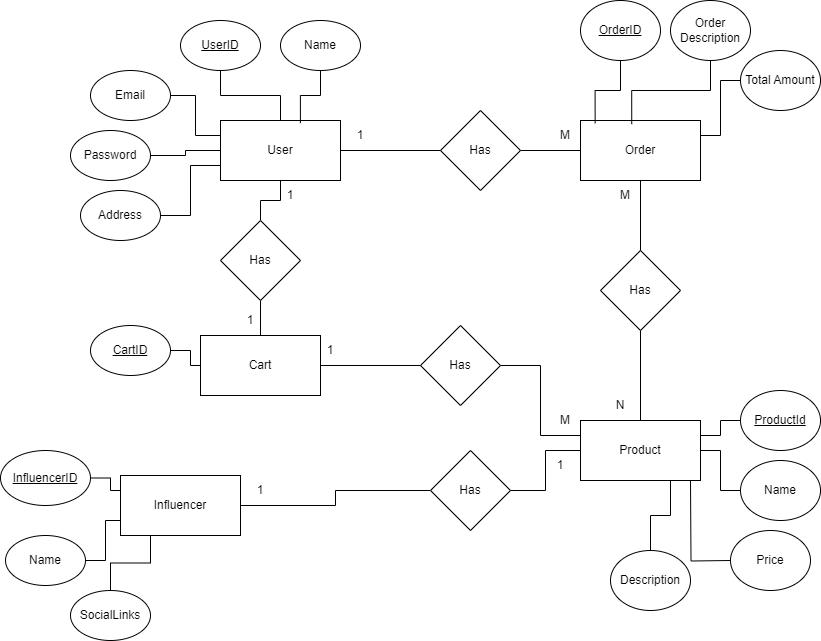

The diagram above was exported from draw.io. Its source (the exported page's mxGraphModel, read from the mxfile embedded in the PNG):
<mxGraphModel dx="2079" dy="634" grid="1" gridSize="10" guides="1" tooltips="1" connect="1" arrows="1" fold="1" page="1" pageScale="1" pageWidth="850" pageHeight="1100" math="0" shadow="0">
  <root>
    <mxCell id="0" />
    <mxCell id="1" parent="0" />
    <mxCell id="s6XJFFwdHzFPrmjhseMO-20" value="" style="edgeStyle=orthogonalEdgeStyle;rounded=0;orthogonalLoop=1;jettySize=auto;html=1;endArrow=none;endFill=0;" edge="1" parent="1" source="s6XJFFwdHzFPrmjhseMO-1" target="s6XJFFwdHzFPrmjhseMO-19">
      <mxGeometry relative="1" as="geometry" />
    </mxCell>
    <mxCell id="s6XJFFwdHzFPrmjhseMO-1" value="User" style="rounded=0;whiteSpace=wrap;html=1;" vertex="1" parent="1">
      <mxGeometry x="80" y="140" width="120" height="60" as="geometry" />
    </mxCell>
    <mxCell id="s6XJFFwdHzFPrmjhseMO-7" value="" style="edgeStyle=orthogonalEdgeStyle;rounded=0;orthogonalLoop=1;jettySize=auto;html=1;endArrow=none;endFill=0;" edge="1" parent="1" source="s6XJFFwdHzFPrmjhseMO-6" target="s6XJFFwdHzFPrmjhseMO-1">
      <mxGeometry relative="1" as="geometry" />
    </mxCell>
    <mxCell id="s6XJFFwdHzFPrmjhseMO-6" value="&lt;u&gt;UserID&lt;/u&gt;" style="ellipse;whiteSpace=wrap;html=1;" vertex="1" parent="1">
      <mxGeometry x="40" y="40" width="80" height="50" as="geometry" />
    </mxCell>
    <mxCell id="s6XJFFwdHzFPrmjhseMO-9" value="Name" style="ellipse;whiteSpace=wrap;html=1;" vertex="1" parent="1">
      <mxGeometry x="140" y="40" width="80" height="50" as="geometry" />
    </mxCell>
    <mxCell id="s6XJFFwdHzFPrmjhseMO-11" style="edgeStyle=orthogonalEdgeStyle;rounded=0;orthogonalLoop=1;jettySize=auto;html=1;entryX=0.666;entryY=0.044;entryDx=0;entryDy=0;entryPerimeter=0;endArrow=none;endFill=0;" edge="1" parent="1" source="s6XJFFwdHzFPrmjhseMO-9" target="s6XJFFwdHzFPrmjhseMO-1">
      <mxGeometry relative="1" as="geometry" />
    </mxCell>
    <mxCell id="s6XJFFwdHzFPrmjhseMO-13" style="edgeStyle=orthogonalEdgeStyle;rounded=0;orthogonalLoop=1;jettySize=auto;html=1;entryX=0;entryY=0.25;entryDx=0;entryDy=0;endArrow=none;endFill=0;" edge="1" parent="1" source="s6XJFFwdHzFPrmjhseMO-12" target="s6XJFFwdHzFPrmjhseMO-1">
      <mxGeometry relative="1" as="geometry" />
    </mxCell>
    <mxCell id="s6XJFFwdHzFPrmjhseMO-12" value="Email" style="ellipse;whiteSpace=wrap;html=1;" vertex="1" parent="1">
      <mxGeometry x="-50" y="90" width="80" height="50" as="geometry" />
    </mxCell>
    <mxCell id="s6XJFFwdHzFPrmjhseMO-15" style="edgeStyle=orthogonalEdgeStyle;rounded=0;orthogonalLoop=1;jettySize=auto;html=1;entryX=0;entryY=0.5;entryDx=0;entryDy=0;endArrow=none;endFill=0;" edge="1" parent="1" source="s6XJFFwdHzFPrmjhseMO-14" target="s6XJFFwdHzFPrmjhseMO-1">
      <mxGeometry relative="1" as="geometry" />
    </mxCell>
    <mxCell id="s6XJFFwdHzFPrmjhseMO-14" value="Password" style="ellipse;whiteSpace=wrap;html=1;" vertex="1" parent="1">
      <mxGeometry x="-70" y="150" width="80" height="50" as="geometry" />
    </mxCell>
    <mxCell id="s6XJFFwdHzFPrmjhseMO-18" style="edgeStyle=orthogonalEdgeStyle;rounded=0;orthogonalLoop=1;jettySize=auto;html=1;entryX=0;entryY=0.75;entryDx=0;entryDy=0;endArrow=none;endFill=0;" edge="1" parent="1" source="s6XJFFwdHzFPrmjhseMO-17" target="s6XJFFwdHzFPrmjhseMO-1">
      <mxGeometry relative="1" as="geometry" />
    </mxCell>
    <mxCell id="s6XJFFwdHzFPrmjhseMO-17" value="&lt;font face=&quot;Helvetica&quot;&gt;Address&lt;/font&gt;" style="ellipse;whiteSpace=wrap;html=1;" vertex="1" parent="1">
      <mxGeometry x="-60" y="210" width="80" height="50" as="geometry" />
    </mxCell>
    <mxCell id="s6XJFFwdHzFPrmjhseMO-22" value="" style="edgeStyle=orthogonalEdgeStyle;rounded=0;orthogonalLoop=1;jettySize=auto;html=1;endArrow=none;endFill=0;" edge="1" parent="1" source="s6XJFFwdHzFPrmjhseMO-19" target="s6XJFFwdHzFPrmjhseMO-21">
      <mxGeometry relative="1" as="geometry" />
    </mxCell>
    <mxCell id="s6XJFFwdHzFPrmjhseMO-19" value="Has" style="rhombus;whiteSpace=wrap;html=1;rounded=0;" vertex="1" parent="1">
      <mxGeometry x="300" y="130" width="80" height="80" as="geometry" />
    </mxCell>
    <mxCell id="s6XJFFwdHzFPrmjhseMO-31" value="" style="edgeStyle=orthogonalEdgeStyle;rounded=0;orthogonalLoop=1;jettySize=auto;html=1;endArrow=none;endFill=0;" edge="1" parent="1" source="s6XJFFwdHzFPrmjhseMO-21" target="s6XJFFwdHzFPrmjhseMO-30">
      <mxGeometry relative="1" as="geometry" />
    </mxCell>
    <mxCell id="s6XJFFwdHzFPrmjhseMO-21" value="Order" style="whiteSpace=wrap;html=1;rounded=0;" vertex="1" parent="1">
      <mxGeometry x="440" y="140" width="120" height="60" as="geometry" />
    </mxCell>
    <mxCell id="s6XJFFwdHzFPrmjhseMO-23" value="&lt;u&gt;OrderID&lt;/u&gt;" style="ellipse;whiteSpace=wrap;html=1;" vertex="1" parent="1">
      <mxGeometry x="440" y="20" width="80" height="60" as="geometry" />
    </mxCell>
    <mxCell id="s6XJFFwdHzFPrmjhseMO-24" value="Order Description" style="ellipse;whiteSpace=wrap;html=1;" vertex="1" parent="1">
      <mxGeometry x="530" y="20" width="80" height="60" as="geometry" />
    </mxCell>
    <mxCell id="s6XJFFwdHzFPrmjhseMO-25" style="edgeStyle=orthogonalEdgeStyle;rounded=0;orthogonalLoop=1;jettySize=auto;html=1;entryX=0.122;entryY=0.046;entryDx=0;entryDy=0;entryPerimeter=0;endArrow=none;endFill=0;" edge="1" parent="1" source="s6XJFFwdHzFPrmjhseMO-23" target="s6XJFFwdHzFPrmjhseMO-21">
      <mxGeometry relative="1" as="geometry" />
    </mxCell>
    <mxCell id="s6XJFFwdHzFPrmjhseMO-26" style="edgeStyle=orthogonalEdgeStyle;rounded=0;orthogonalLoop=1;jettySize=auto;html=1;entryX=0.427;entryY=0.061;entryDx=0;entryDy=0;entryPerimeter=0;endArrow=none;endFill=0;" edge="1" parent="1" source="s6XJFFwdHzFPrmjhseMO-24" target="s6XJFFwdHzFPrmjhseMO-21">
      <mxGeometry relative="1" as="geometry" />
    </mxCell>
    <mxCell id="s6XJFFwdHzFPrmjhseMO-28" style="edgeStyle=orthogonalEdgeStyle;rounded=0;orthogonalLoop=1;jettySize=auto;html=1;entryX=1;entryY=0.25;entryDx=0;entryDy=0;endArrow=none;endFill=0;" edge="1" parent="1" source="s6XJFFwdHzFPrmjhseMO-27" target="s6XJFFwdHzFPrmjhseMO-21">
      <mxGeometry relative="1" as="geometry" />
    </mxCell>
    <mxCell id="s6XJFFwdHzFPrmjhseMO-27" value="Total Amount" style="ellipse;whiteSpace=wrap;html=1;" vertex="1" parent="1">
      <mxGeometry x="600" y="70" width="80" height="60" as="geometry" />
    </mxCell>
    <mxCell id="s6XJFFwdHzFPrmjhseMO-33" value="" style="edgeStyle=orthogonalEdgeStyle;rounded=0;orthogonalLoop=1;jettySize=auto;html=1;endArrow=none;endFill=0;" edge="1" parent="1" source="s6XJFFwdHzFPrmjhseMO-30" target="s6XJFFwdHzFPrmjhseMO-32">
      <mxGeometry relative="1" as="geometry" />
    </mxCell>
    <mxCell id="s6XJFFwdHzFPrmjhseMO-30" value="Has" style="rhombus;whiteSpace=wrap;html=1;rounded=0;" vertex="1" parent="1">
      <mxGeometry x="460" y="270" width="80" height="80" as="geometry" />
    </mxCell>
    <mxCell id="s6XJFFwdHzFPrmjhseMO-32" value="Product" style="whiteSpace=wrap;html=1;rounded=0;" vertex="1" parent="1">
      <mxGeometry x="440" y="440" width="120" height="60" as="geometry" />
    </mxCell>
    <mxCell id="s6XJFFwdHzFPrmjhseMO-36" style="edgeStyle=orthogonalEdgeStyle;rounded=0;orthogonalLoop=1;jettySize=auto;html=1;entryX=1;entryY=0.25;entryDx=0;entryDy=0;endArrow=none;endFill=0;" edge="1" parent="1" source="s6XJFFwdHzFPrmjhseMO-34" target="s6XJFFwdHzFPrmjhseMO-32">
      <mxGeometry relative="1" as="geometry" />
    </mxCell>
    <mxCell id="s6XJFFwdHzFPrmjhseMO-34" value="&lt;u&gt;ProductId&lt;/u&gt;" style="ellipse;whiteSpace=wrap;html=1;" vertex="1" parent="1">
      <mxGeometry x="600" y="410" width="80" height="60" as="geometry" />
    </mxCell>
    <mxCell id="s6XJFFwdHzFPrmjhseMO-37" style="edgeStyle=orthogonalEdgeStyle;rounded=0;orthogonalLoop=1;jettySize=auto;html=1;entryX=1;entryY=0.5;entryDx=0;entryDy=0;endArrow=none;endFill=0;" edge="1" parent="1" source="s6XJFFwdHzFPrmjhseMO-35" target="s6XJFFwdHzFPrmjhseMO-32">
      <mxGeometry relative="1" as="geometry" />
    </mxCell>
    <mxCell id="s6XJFFwdHzFPrmjhseMO-35" value="Name" style="ellipse;whiteSpace=wrap;html=1;" vertex="1" parent="1">
      <mxGeometry x="600" y="480" width="80" height="60" as="geometry" />
    </mxCell>
    <mxCell id="s6XJFFwdHzFPrmjhseMO-40" style="edgeStyle=orthogonalEdgeStyle;rounded=0;orthogonalLoop=1;jettySize=auto;html=1;entryX=1;entryY=1;entryDx=0;entryDy=0;endArrow=none;endFill=0;" edge="1" parent="1">
      <mxGeometry relative="1" as="geometry">
        <mxPoint x="590" y="580" as="sourcePoint" />
        <mxPoint x="550" y="500" as="targetPoint" />
      </mxGeometry>
    </mxCell>
    <mxCell id="s6XJFFwdHzFPrmjhseMO-38" value="Price" style="ellipse;whiteSpace=wrap;html=1;" vertex="1" parent="1">
      <mxGeometry x="590" y="550" width="80" height="60" as="geometry" />
    </mxCell>
    <mxCell id="s6XJFFwdHzFPrmjhseMO-41" style="edgeStyle=orthogonalEdgeStyle;rounded=0;orthogonalLoop=1;jettySize=auto;html=1;entryX=0.75;entryY=1;entryDx=0;entryDy=0;endArrow=none;endFill=0;" edge="1" parent="1" source="s6XJFFwdHzFPrmjhseMO-39" target="s6XJFFwdHzFPrmjhseMO-32">
      <mxGeometry relative="1" as="geometry" />
    </mxCell>
    <mxCell id="s6XJFFwdHzFPrmjhseMO-39" value="Description" style="ellipse;whiteSpace=wrap;html=1;" vertex="1" parent="1">
      <mxGeometry x="470" y="570" width="80" height="60" as="geometry" />
    </mxCell>
    <mxCell id="s6XJFFwdHzFPrmjhseMO-52" value="" style="edgeStyle=orthogonalEdgeStyle;rounded=0;orthogonalLoop=1;jettySize=auto;html=1;endArrow=none;endFill=0;" edge="1" parent="1" source="s6XJFFwdHzFPrmjhseMO-43" target="s6XJFFwdHzFPrmjhseMO-51">
      <mxGeometry relative="1" as="geometry" />
    </mxCell>
    <mxCell id="s6XJFFwdHzFPrmjhseMO-43" value="Influencer" style="rounded=0;whiteSpace=wrap;html=1;" vertex="1" parent="1">
      <mxGeometry x="-20" y="495" width="120" height="60" as="geometry" />
    </mxCell>
    <mxCell id="s6XJFFwdHzFPrmjhseMO-45" style="edgeStyle=orthogonalEdgeStyle;rounded=0;orthogonalLoop=1;jettySize=auto;html=1;entryX=0;entryY=0.25;entryDx=0;entryDy=0;endArrow=none;endFill=0;" edge="1" parent="1" source="s6XJFFwdHzFPrmjhseMO-44" target="s6XJFFwdHzFPrmjhseMO-43">
      <mxGeometry relative="1" as="geometry" />
    </mxCell>
    <mxCell id="s6XJFFwdHzFPrmjhseMO-44" value="&lt;code&gt;&lt;font face=&quot;Helvetica&quot;&gt;&lt;u&gt;InfluencerID&lt;/u&gt;&lt;/font&gt;&lt;/code&gt;" style="ellipse;whiteSpace=wrap;html=1;" vertex="1" parent="1">
      <mxGeometry x="-140" y="470" width="90" height="55" as="geometry" />
    </mxCell>
    <mxCell id="s6XJFFwdHzFPrmjhseMO-49" style="edgeStyle=orthogonalEdgeStyle;rounded=0;orthogonalLoop=1;jettySize=auto;html=1;entryX=0;entryY=0.75;entryDx=0;entryDy=0;endArrow=none;endFill=0;" edge="1" parent="1" source="s6XJFFwdHzFPrmjhseMO-47" target="s6XJFFwdHzFPrmjhseMO-43">
      <mxGeometry relative="1" as="geometry" />
    </mxCell>
    <mxCell id="s6XJFFwdHzFPrmjhseMO-47" value="&lt;font face=&quot;Helvetica&quot;&gt;Name&lt;/font&gt;" style="ellipse;whiteSpace=wrap;html=1;" vertex="1" parent="1">
      <mxGeometry x="-135" y="555" width="80" height="50" as="geometry" />
    </mxCell>
    <mxCell id="s6XJFFwdHzFPrmjhseMO-50" style="edgeStyle=orthogonalEdgeStyle;rounded=0;orthogonalLoop=1;jettySize=auto;html=1;entryX=0.25;entryY=1;entryDx=0;entryDy=0;endArrow=none;endFill=0;" edge="1" parent="1" source="s6XJFFwdHzFPrmjhseMO-48" target="s6XJFFwdHzFPrmjhseMO-43">
      <mxGeometry relative="1" as="geometry" />
    </mxCell>
    <mxCell id="s6XJFFwdHzFPrmjhseMO-48" value="&lt;font face=&quot;Helvetica&quot;&gt;SocialLinks&lt;/font&gt;" style="ellipse;whiteSpace=wrap;html=1;" vertex="1" parent="1">
      <mxGeometry x="-70" y="610" width="80" height="50" as="geometry" />
    </mxCell>
    <mxCell id="s6XJFFwdHzFPrmjhseMO-53" value="" style="edgeStyle=orthogonalEdgeStyle;rounded=0;orthogonalLoop=1;jettySize=auto;html=1;endArrow=none;endFill=0;" edge="1" parent="1" source="s6XJFFwdHzFPrmjhseMO-51" target="s6XJFFwdHzFPrmjhseMO-32">
      <mxGeometry relative="1" as="geometry" />
    </mxCell>
    <mxCell id="s6XJFFwdHzFPrmjhseMO-51" value="Has" style="rhombus;whiteSpace=wrap;html=1;rounded=0;" vertex="1" parent="1">
      <mxGeometry x="290" y="470" width="80" height="80" as="geometry" />
    </mxCell>
    <mxCell id="s6XJFFwdHzFPrmjhseMO-54" value="1" style="text;html=1;align=center;verticalAlign=middle;whiteSpace=wrap;rounded=0;" vertex="1" parent="1">
      <mxGeometry x="190" y="140" width="60" height="30" as="geometry" />
    </mxCell>
    <mxCell id="s6XJFFwdHzFPrmjhseMO-55" value="M" style="text;html=1;align=center;verticalAlign=middle;whiteSpace=wrap;rounded=0;" vertex="1" parent="1">
      <mxGeometry x="395" y="140" width="60" height="30" as="geometry" />
    </mxCell>
    <mxCell id="s6XJFFwdHzFPrmjhseMO-56" value="1" style="text;html=1;align=center;verticalAlign=middle;whiteSpace=wrap;rounded=0;" vertex="1" parent="1">
      <mxGeometry x="90" y="495" width="60" height="30" as="geometry" />
    </mxCell>
    <mxCell id="s6XJFFwdHzFPrmjhseMO-57" value="1" style="text;html=1;align=center;verticalAlign=middle;whiteSpace=wrap;rounded=0;" vertex="1" parent="1">
      <mxGeometry x="390" y="470" width="60" height="30" as="geometry" />
    </mxCell>
    <mxCell id="s6XJFFwdHzFPrmjhseMO-58" value="M" style="text;html=1;align=center;verticalAlign=middle;whiteSpace=wrap;rounded=0;" vertex="1" parent="1">
      <mxGeometry x="455" y="200" width="60" height="30" as="geometry" />
    </mxCell>
    <mxCell id="s6XJFFwdHzFPrmjhseMO-59" value="N" style="text;html=1;align=center;verticalAlign=middle;whiteSpace=wrap;rounded=0;" vertex="1" parent="1">
      <mxGeometry x="450" y="410" width="60" height="30" as="geometry" />
    </mxCell>
    <mxCell id="s6XJFFwdHzFPrmjhseMO-67" value="" style="edgeStyle=orthogonalEdgeStyle;rounded=0;orthogonalLoop=1;jettySize=auto;html=1;endArrow=none;endFill=0;" edge="1" parent="1" source="s6XJFFwdHzFPrmjhseMO-61" target="s6XJFFwdHzFPrmjhseMO-66">
      <mxGeometry relative="1" as="geometry" />
    </mxCell>
    <mxCell id="s6XJFFwdHzFPrmjhseMO-72" value="" style="edgeStyle=orthogonalEdgeStyle;rounded=0;orthogonalLoop=1;jettySize=auto;html=1;endArrow=none;endFill=0;" edge="1" parent="1" source="s6XJFFwdHzFPrmjhseMO-61" target="s6XJFFwdHzFPrmjhseMO-71">
      <mxGeometry relative="1" as="geometry" />
    </mxCell>
    <mxCell id="s6XJFFwdHzFPrmjhseMO-61" value="Cart" style="rounded=0;whiteSpace=wrap;html=1;" vertex="1" parent="1">
      <mxGeometry x="60" y="355" width="120" height="60" as="geometry" />
    </mxCell>
    <mxCell id="s6XJFFwdHzFPrmjhseMO-63" value="" style="edgeStyle=orthogonalEdgeStyle;rounded=0;orthogonalLoop=1;jettySize=auto;html=1;endArrow=none;endFill=0;" edge="1" parent="1" source="s6XJFFwdHzFPrmjhseMO-62" target="s6XJFFwdHzFPrmjhseMO-61">
      <mxGeometry relative="1" as="geometry" />
    </mxCell>
    <mxCell id="s6XJFFwdHzFPrmjhseMO-62" value="&lt;font face=&quot;Helvetica&quot;&gt;&lt;u&gt;CartID&lt;/u&gt;&lt;/font&gt;" style="ellipse;whiteSpace=wrap;html=1;" vertex="1" parent="1">
      <mxGeometry x="-50" y="345" width="80" height="50" as="geometry" />
    </mxCell>
    <mxCell id="s6XJFFwdHzFPrmjhseMO-68" style="edgeStyle=orthogonalEdgeStyle;rounded=0;orthogonalLoop=1;jettySize=auto;html=1;entryX=0;entryY=0.25;entryDx=0;entryDy=0;endArrow=none;endFill=0;" edge="1" parent="1" source="s6XJFFwdHzFPrmjhseMO-66" target="s6XJFFwdHzFPrmjhseMO-32">
      <mxGeometry relative="1" as="geometry" />
    </mxCell>
    <mxCell id="s6XJFFwdHzFPrmjhseMO-66" value="Has" style="rhombus;whiteSpace=wrap;html=1;rounded=0;" vertex="1" parent="1">
      <mxGeometry x="280" y="345" width="80" height="80" as="geometry" />
    </mxCell>
    <mxCell id="s6XJFFwdHzFPrmjhseMO-69" value="M" style="text;html=1;align=center;verticalAlign=middle;whiteSpace=wrap;rounded=0;" vertex="1" parent="1">
      <mxGeometry x="395" y="425" width="60" height="30" as="geometry" />
    </mxCell>
    <mxCell id="s6XJFFwdHzFPrmjhseMO-70" value="1" style="text;html=1;align=center;verticalAlign=middle;whiteSpace=wrap;rounded=0;" vertex="1" parent="1">
      <mxGeometry x="160" y="355" width="60" height="30" as="geometry" />
    </mxCell>
    <mxCell id="s6XJFFwdHzFPrmjhseMO-74" value="" style="edgeStyle=orthogonalEdgeStyle;rounded=0;orthogonalLoop=1;jettySize=auto;html=1;endArrow=none;endFill=0;" edge="1" parent="1" source="s6XJFFwdHzFPrmjhseMO-71" target="s6XJFFwdHzFPrmjhseMO-1">
      <mxGeometry relative="1" as="geometry" />
    </mxCell>
    <mxCell id="s6XJFFwdHzFPrmjhseMO-71" value="Has" style="rhombus;whiteSpace=wrap;html=1;rounded=0;" vertex="1" parent="1">
      <mxGeometry x="80" y="240" width="80" height="80" as="geometry" />
    </mxCell>
    <mxCell id="s6XJFFwdHzFPrmjhseMO-75" value="1" style="text;html=1;align=center;verticalAlign=middle;whiteSpace=wrap;rounded=0;" vertex="1" parent="1">
      <mxGeometry x="80" y="325" width="60" height="30" as="geometry" />
    </mxCell>
    <mxCell id="s6XJFFwdHzFPrmjhseMO-76" value="1" style="text;html=1;align=center;verticalAlign=middle;whiteSpace=wrap;rounded=0;" vertex="1" parent="1">
      <mxGeometry x="120" y="200" width="60" height="30" as="geometry" />
    </mxCell>
  </root>
</mxGraphModel>